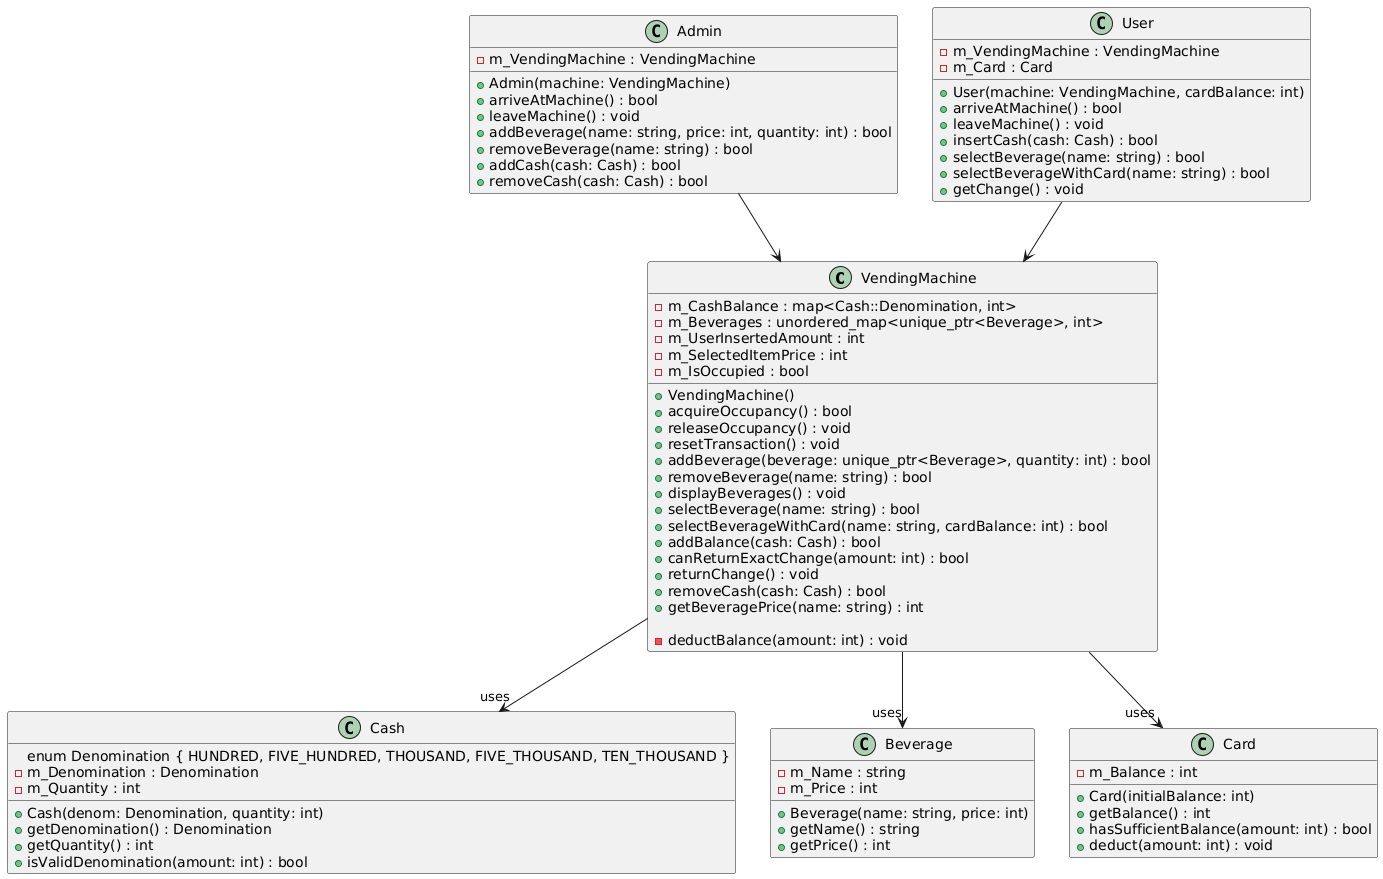

The diagram above was rendered by PlantUML. Its source (embedded in the PNG):
@startuml
class VendingMachine {
    - m_CashBalance : map<Cash::Denomination, int>
    - m_Beverages : unordered_map<unique_ptr<Beverage>, int>
    - m_UserInsertedAmount : int
    - m_SelectedItemPrice : int
    - m_IsOccupied : bool

    + VendingMachine()
    + acquireOccupancy() : bool
    + releaseOccupancy() : void
    + resetTransaction() : void
    + addBeverage(beverage: unique_ptr<Beverage>, quantity: int) : bool
    + removeBeverage(name: string) : bool
    + displayBeverages() : void
    + selectBeverage(name: string) : bool
    + selectBeverageWithCard(name: string, cardBalance: int) : bool
    + addBalance(cash: Cash) : bool
    + canReturnExactChange(amount: int) : bool
    + returnChange() : void
    + removeCash(cash: Cash) : bool
    + getBeveragePrice(name: string) : int

    - deductBalance(amount: int) : void
}

class Cash {
    enum Denomination { HUNDRED, FIVE_HUNDRED, THOUSAND, FIVE_THOUSAND, TEN_THOUSAND }
    - m_Denomination : Denomination
    - m_Quantity : int

    + Cash(denom: Denomination, quantity: int)
    + getDenomination() : Denomination
    + getQuantity() : int
    + isValidDenomination(amount: int) : bool
}

class Beverage {
    - m_Name : string
    - m_Price : int

    + Beverage(name: string, price: int)
    + getName() : string
    + getPrice() : int
}

class Card {
    - m_Balance : int

    + Card(initialBalance: int)
    + getBalance() : int
    + hasSufficientBalance(amount: int) : bool
    + deduct(amount: int) : void
}

class Admin {
    - m_VendingMachine : VendingMachine

    + Admin(machine: VendingMachine)
    + arriveAtMachine() : bool
    + leaveMachine() : void
    + addBeverage(name: string, price: int, quantity: int) : bool
    + removeBeverage(name: string) : bool
    + addCash(cash: Cash) : bool
    + removeCash(cash: Cash) : bool
}

class User {
    - m_VendingMachine : VendingMachine
    - m_Card : Card

    + User(machine: VendingMachine, cardBalance: int)
    + arriveAtMachine() : bool
    + leaveMachine() : void
    + insertCash(cash: Cash) : bool
    + selectBeverage(name: string) : bool
    + selectBeverageWithCard(name: string) : bool
    + getChange() : void
}

VendingMachine --> "uses" Beverage
VendingMachine --> "uses" Cash
VendingMachine --> "uses" Card

Admin --> VendingMachine
User --> VendingMachine
@enduml